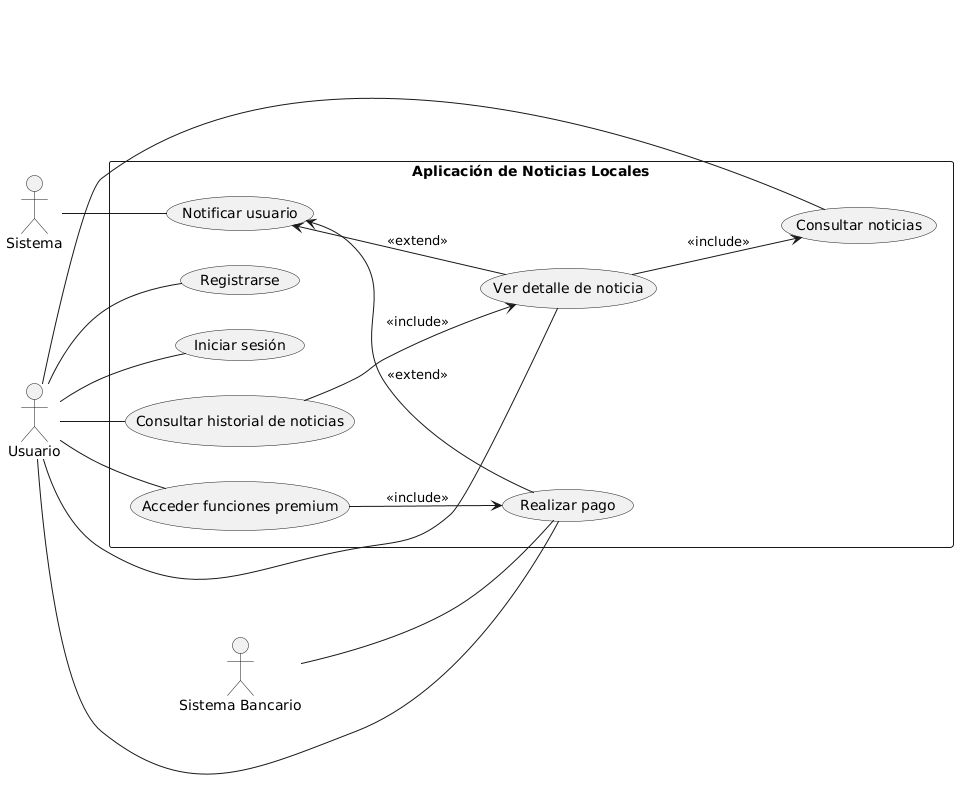

The diagram above was rendered by PlantUML. Its source (embedded in the PNG):
@startuml
left to right direction

actor "Usuario" as U
actor "Sistema" as SYS
actor "Sistema Bancario" as SB

rectangle "Aplicación de Noticias Locales" as ANL {
  (Registrarse) as UC1
  (Iniciar sesión) as UC2
  (Consultar noticias) as UC3
  (Ver detalle de noticia) as UC4
  (Consultar historial de noticias) as UC5
  (Realizar pago) as UC6
  (Acceder funciones premium) as UC7
  (Notificar usuario) as UC8

  UC4 --> UC3 : <<include>>
  UC5 --> UC4 : <<include>>
  UC7 --> UC6 : <<include>>

  UC8 <-- UC6 : <<extend>>
  UC8 <-- UC4 : <<extend>>
}

U -- UC1
U -- UC2
U -- UC3
U -- UC4
U -- UC5
U -- UC6
U -- UC7

SYS -- UC8
SB -- UC6
@enduml